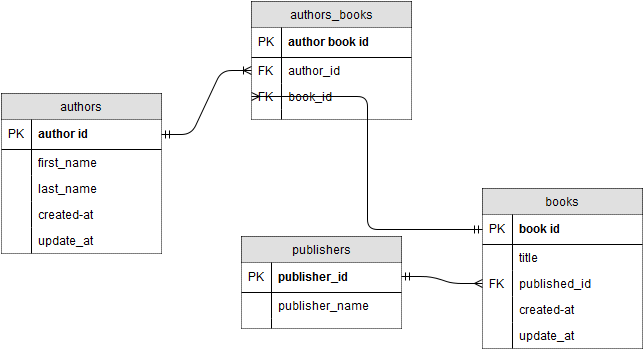

The diagram above was exported from draw.io. Its source (the exported page's mxGraphModel, read from the mxfile embedded in the PNG):
<mxGraphModel dx="876" dy="454" grid="1" gridSize="10" guides="1" tooltips="1" connect="1" arrows="1" fold="1" page="1" pageScale="1" pageWidth="850" pageHeight="1100" background="#ffffff" math="0" shadow="0">
  <root>
    <mxCell id="0" />
    <mxCell id="1" parent="0" />
    <mxCell id="33" value="authors" style="swimlane;html=1;fontStyle=0;childLayout=stackLayout;horizontal=1;startSize=26;fillColor=#e0e0e0;horizontalStack=0;resizeParent=1;resizeLast=0;collapsible=1;marginBottom=0;swimlaneFillColor=#ffffff;align=center;dashed=1;dashPattern=1 1;" vertex="1" parent="1">
      <mxGeometry x="40" y="127" width="160" height="160" as="geometry" />
    </mxCell>
    <mxCell id="34" value="author id&lt;br&gt;" style="shape=partialRectangle;top=0;left=0;right=0;bottom=1;html=1;align=left;verticalAlign=middle;fillColor=none;spacingLeft=34;spacingRight=4;whiteSpace=wrap;overflow=hidden;rotatable=0;points=[[0,0.5],[1,0.5]];portConstraint=eastwest;dropTarget=0;fontStyle=5;" vertex="1" parent="33">
      <mxGeometry y="26" width="160" height="30" as="geometry" />
    </mxCell>
    <mxCell id="35" value="PK" style="shape=partialRectangle;top=0;left=0;bottom=0;html=1;fillColor=none;align=left;verticalAlign=middle;spacingLeft=4;spacingRight=4;whiteSpace=wrap;overflow=hidden;rotatable=0;points=[];portConstraint=eastwest;part=1;" vertex="1" connectable="0" parent="34">
      <mxGeometry width="30" height="30" as="geometry" />
    </mxCell>
    <mxCell id="36" value="first_name" style="shape=partialRectangle;top=0;left=0;right=0;bottom=0;html=1;align=left;verticalAlign=top;fillColor=none;spacingLeft=34;spacingRight=4;whiteSpace=wrap;overflow=hidden;rotatable=0;points=[[0,0.5],[1,0.5]];portConstraint=eastwest;dropTarget=0;" vertex="1" parent="33">
      <mxGeometry y="56" width="160" height="26" as="geometry" />
    </mxCell>
    <mxCell id="37" value="" style="shape=partialRectangle;top=0;left=0;bottom=0;html=1;fillColor=none;align=left;verticalAlign=top;spacingLeft=4;spacingRight=4;whiteSpace=wrap;overflow=hidden;rotatable=0;points=[];portConstraint=eastwest;part=1;" vertex="1" connectable="0" parent="36">
      <mxGeometry width="30" height="26" as="geometry" />
    </mxCell>
    <mxCell id="38" value="last_name" style="shape=partialRectangle;top=0;left=0;right=0;bottom=0;html=1;align=left;verticalAlign=top;fillColor=none;spacingLeft=34;spacingRight=4;whiteSpace=wrap;overflow=hidden;rotatable=0;points=[[0,0.5],[1,0.5]];portConstraint=eastwest;dropTarget=0;" vertex="1" parent="33">
      <mxGeometry y="82" width="160" height="26" as="geometry" />
    </mxCell>
    <mxCell id="39" value="" style="shape=partialRectangle;top=0;left=0;bottom=0;html=1;fillColor=none;align=left;verticalAlign=top;spacingLeft=4;spacingRight=4;whiteSpace=wrap;overflow=hidden;rotatable=0;points=[];portConstraint=eastwest;part=1;" vertex="1" connectable="0" parent="38">
      <mxGeometry width="30" height="26" as="geometry" />
    </mxCell>
    <mxCell id="57" value="created-at" style="shape=partialRectangle;top=0;left=0;right=0;bottom=0;html=1;align=left;verticalAlign=top;fillColor=none;spacingLeft=34;spacingRight=4;whiteSpace=wrap;overflow=hidden;rotatable=0;points=[[0,0.5],[1,0.5]];portConstraint=eastwest;dropTarget=0;" vertex="1" parent="33">
      <mxGeometry y="108" width="160" height="26" as="geometry" />
    </mxCell>
    <mxCell id="58" value="" style="shape=partialRectangle;top=0;left=0;bottom=0;html=1;fillColor=none;align=left;verticalAlign=top;spacingLeft=4;spacingRight=4;whiteSpace=wrap;overflow=hidden;rotatable=0;points=[];portConstraint=eastwest;part=1;" vertex="1" connectable="0" parent="57">
      <mxGeometry width="30" height="26" as="geometry" />
    </mxCell>
    <mxCell id="78" value="update_at" style="shape=partialRectangle;top=0;left=0;right=0;bottom=0;html=1;align=left;verticalAlign=top;fillColor=none;spacingLeft=34;spacingRight=4;whiteSpace=wrap;overflow=hidden;rotatable=0;points=[[0,0.5],[1,0.5]];portConstraint=eastwest;dropTarget=0;" vertex="1" parent="33">
      <mxGeometry y="134" width="160" height="26" as="geometry" />
    </mxCell>
    <mxCell id="79" value="" style="shape=partialRectangle;top=0;left=0;bottom=0;html=1;fillColor=none;align=left;verticalAlign=top;spacingLeft=4;spacingRight=4;whiteSpace=wrap;overflow=hidden;rotatable=0;points=[];portConstraint=eastwest;part=1;" vertex="1" connectable="0" parent="78">
      <mxGeometry width="30" height="26" as="geometry" />
    </mxCell>
    <mxCell id="60" value="authors_books" style="swimlane;html=1;fontStyle=0;childLayout=stackLayout;horizontal=1;startSize=26;fillColor=#e0e0e0;horizontalStack=0;resizeParent=1;resizeLast=0;collapsible=1;marginBottom=0;swimlaneFillColor=#ffffff;align=center;dashed=1;dashPattern=1 1;" vertex="1" parent="1">
      <mxGeometry x="290" y="35" width="160" height="118" as="geometry" />
    </mxCell>
    <mxCell id="61" value="author book id&lt;br&gt;" style="shape=partialRectangle;top=0;left=0;right=0;bottom=1;html=1;align=left;verticalAlign=middle;fillColor=none;spacingLeft=34;spacingRight=4;whiteSpace=wrap;overflow=hidden;rotatable=0;points=[[0,0.5],[1,0.5]];portConstraint=eastwest;dropTarget=0;fontStyle=5;" vertex="1" parent="60">
      <mxGeometry y="26" width="160" height="30" as="geometry" />
    </mxCell>
    <mxCell id="62" value="PK" style="shape=partialRectangle;top=0;left=0;bottom=0;html=1;fillColor=none;align=left;verticalAlign=middle;spacingLeft=4;spacingRight=4;whiteSpace=wrap;overflow=hidden;rotatable=0;points=[];portConstraint=eastwest;part=1;" vertex="1" connectable="0" parent="61">
      <mxGeometry width="30" height="30" as="geometry" />
    </mxCell>
    <mxCell id="63" value="author_id" style="shape=partialRectangle;top=0;left=0;right=0;bottom=0;html=1;align=left;verticalAlign=top;fillColor=none;spacingLeft=34;spacingRight=4;whiteSpace=wrap;overflow=hidden;rotatable=0;points=[[0,0.5],[1,0.5]];portConstraint=eastwest;dropTarget=0;" vertex="1" parent="60">
      <mxGeometry y="56" width="160" height="26" as="geometry" />
    </mxCell>
    <mxCell id="64" value="FK" style="shape=partialRectangle;top=0;left=0;bottom=0;html=1;fillColor=none;align=left;verticalAlign=top;spacingLeft=4;spacingRight=4;whiteSpace=wrap;overflow=hidden;rotatable=0;points=[];portConstraint=eastwest;part=1;" vertex="1" connectable="0" parent="63">
      <mxGeometry width="30" height="26" as="geometry" />
    </mxCell>
    <mxCell id="69" value="book_id" style="shape=partialRectangle;top=0;left=0;right=0;bottom=0;html=1;align=left;verticalAlign=top;fillColor=none;spacingLeft=34;spacingRight=4;whiteSpace=wrap;overflow=hidden;rotatable=0;points=[[0,0.5],[1,0.5]];portConstraint=eastwest;dropTarget=0;" vertex="1" parent="60">
      <mxGeometry y="82" width="160" height="26" as="geometry" />
    </mxCell>
    <mxCell id="70" value="FK" style="shape=partialRectangle;top=0;left=0;bottom=0;html=1;fillColor=none;align=left;verticalAlign=top;spacingLeft=4;spacingRight=4;whiteSpace=wrap;overflow=hidden;rotatable=0;points=[];portConstraint=eastwest;part=1;" vertex="1" connectable="0" parent="69">
      <mxGeometry width="30" height="26" as="geometry" />
    </mxCell>
    <mxCell id="73" value="" style="shape=partialRectangle;top=0;left=0;right=0;bottom=0;html=1;align=left;verticalAlign=top;fillColor=none;spacingLeft=34;spacingRight=4;whiteSpace=wrap;overflow=hidden;rotatable=0;points=[[0,0.5],[1,0.5]];portConstraint=eastwest;dropTarget=0;" vertex="1" parent="60">
      <mxGeometry y="108" width="160" height="10" as="geometry" />
    </mxCell>
    <mxCell id="74" value="" style="shape=partialRectangle;top=0;left=0;bottom=0;html=1;fillColor=none;align=left;verticalAlign=top;spacingLeft=4;spacingRight=4;whiteSpace=wrap;overflow=hidden;rotatable=0;points=[];portConstraint=eastwest;part=1;" vertex="1" connectable="0" parent="73">
      <mxGeometry width="30" height="10" as="geometry" />
    </mxCell>
    <mxCell id="81" value="books" style="swimlane;html=1;fontStyle=0;childLayout=stackLayout;horizontal=1;startSize=26;fillColor=#e0e0e0;horizontalStack=0;resizeParent=1;resizeLast=0;collapsible=1;marginBottom=0;swimlaneFillColor=#ffffff;align=center;dashed=1;dashPattern=1 1;" vertex="1" parent="1">
      <mxGeometry x="521" y="222" width="160" height="160" as="geometry" />
    </mxCell>
    <mxCell id="82" value="book id&lt;br&gt;" style="shape=partialRectangle;top=0;left=0;right=0;bottom=1;html=1;align=left;verticalAlign=middle;fillColor=none;spacingLeft=34;spacingRight=4;whiteSpace=wrap;overflow=hidden;rotatable=0;points=[[0,0.5],[1,0.5]];portConstraint=eastwest;dropTarget=0;fontStyle=5;" vertex="1" parent="81">
      <mxGeometry y="26" width="160" height="30" as="geometry" />
    </mxCell>
    <mxCell id="83" value="PK" style="shape=partialRectangle;top=0;left=0;bottom=0;html=1;fillColor=none;align=left;verticalAlign=middle;spacingLeft=4;spacingRight=4;whiteSpace=wrap;overflow=hidden;rotatable=0;points=[];portConstraint=eastwest;part=1;" vertex="1" connectable="0" parent="82">
      <mxGeometry width="30" height="30" as="geometry" />
    </mxCell>
    <mxCell id="84" value="title" style="shape=partialRectangle;top=0;left=0;right=0;bottom=0;html=1;align=left;verticalAlign=top;fillColor=none;spacingLeft=34;spacingRight=4;whiteSpace=wrap;overflow=hidden;rotatable=0;points=[[0,0.5],[1,0.5]];portConstraint=eastwest;dropTarget=0;" vertex="1" parent="81">
      <mxGeometry y="56" width="160" height="26" as="geometry" />
    </mxCell>
    <mxCell id="85" value="" style="shape=partialRectangle;top=0;left=0;bottom=0;html=1;fillColor=none;align=left;verticalAlign=top;spacingLeft=4;spacingRight=4;whiteSpace=wrap;overflow=hidden;rotatable=0;points=[];portConstraint=eastwest;part=1;" vertex="1" connectable="0" parent="84">
      <mxGeometry width="30" height="26" as="geometry" />
    </mxCell>
    <mxCell id="86" value="published_id" style="shape=partialRectangle;top=0;left=0;right=0;bottom=0;html=1;align=left;verticalAlign=top;fillColor=none;spacingLeft=34;spacingRight=4;whiteSpace=wrap;overflow=hidden;rotatable=0;points=[[0,0.5],[1,0.5]];portConstraint=eastwest;dropTarget=0;" vertex="1" parent="81">
      <mxGeometry y="82" width="160" height="26" as="geometry" />
    </mxCell>
    <mxCell id="87" value="FK" style="shape=partialRectangle;top=0;left=0;bottom=0;html=1;fillColor=none;align=left;verticalAlign=top;spacingLeft=4;spacingRight=4;whiteSpace=wrap;overflow=hidden;rotatable=0;points=[];portConstraint=eastwest;part=1;" vertex="1" connectable="0" parent="86">
      <mxGeometry width="30" height="26" as="geometry" />
    </mxCell>
    <mxCell id="92" value="created-at" style="shape=partialRectangle;top=0;left=0;right=0;bottom=0;html=1;align=left;verticalAlign=top;fillColor=none;spacingLeft=34;spacingRight=4;whiteSpace=wrap;overflow=hidden;rotatable=0;points=[[0,0.5],[1,0.5]];portConstraint=eastwest;dropTarget=0;" vertex="1" parent="81">
      <mxGeometry y="108" width="160" height="26" as="geometry" />
    </mxCell>
    <mxCell id="93" value="" style="shape=partialRectangle;top=0;left=0;bottom=0;html=1;fillColor=none;align=left;verticalAlign=top;spacingLeft=4;spacingRight=4;whiteSpace=wrap;overflow=hidden;rotatable=0;points=[];portConstraint=eastwest;part=1;" vertex="1" connectable="0" parent="92">
      <mxGeometry width="30" height="26" as="geometry" />
    </mxCell>
    <mxCell id="94" value="update_at" style="shape=partialRectangle;top=0;left=0;right=0;bottom=0;html=1;align=left;verticalAlign=top;fillColor=none;spacingLeft=34;spacingRight=4;whiteSpace=wrap;overflow=hidden;rotatable=0;points=[[0,0.5],[1,0.5]];portConstraint=eastwest;dropTarget=0;" vertex="1" parent="81">
      <mxGeometry y="134" width="160" height="26" as="geometry" />
    </mxCell>
    <mxCell id="95" value="" style="shape=partialRectangle;top=0;left=0;bottom=0;html=1;fillColor=none;align=left;verticalAlign=top;spacingLeft=4;spacingRight=4;whiteSpace=wrap;overflow=hidden;rotatable=0;points=[];portConstraint=eastwest;part=1;" vertex="1" connectable="0" parent="94">
      <mxGeometry width="30" height="26" as="geometry" />
    </mxCell>
    <mxCell id="98" value="" style="edgeStyle=entityRelationEdgeStyle;html=1;endArrow=ERoneToMany;entryX=0;entryY=0.5;exitX=1;exitY=0.5;startArrow=ERmandOne;startFill=0;" edge="1" parent="1" source="34" target="63">
      <mxGeometry width="100" height="100" relative="1" as="geometry">
        <mxPoint x="200" y="180" as="sourcePoint" />
        <mxPoint x="300" y="80" as="targetPoint" />
      </mxGeometry>
    </mxCell>
    <mxCell id="101" value="" style="edgeStyle=elbowEdgeStyle;html=1;endArrow=ERmany;startArrow=ERmandOne;entryX=0;entryY=0.5;exitX=0;exitY=0.5;startFill=0;endFill=0;" edge="1" parent="1" source="82" target="69">
      <mxGeometry width="100" height="100" relative="1" as="geometry">
        <mxPoint x="520" y="190" as="sourcePoint" />
        <mxPoint x="290" y="220" as="targetPoint" />
      </mxGeometry>
    </mxCell>
    <mxCell id="102" value="publishers" style="swimlane;html=1;fontStyle=0;childLayout=stackLayout;horizontal=1;startSize=26;fillColor=#e0e0e0;horizontalStack=0;resizeParent=1;resizeLast=0;collapsible=1;marginBottom=0;swimlaneFillColor=#ffffff;align=center;dashed=1;dashPattern=1 1;" vertex="1" parent="1">
      <mxGeometry x="280" y="270" width="160" height="92" as="geometry" />
    </mxCell>
    <mxCell id="103" value="publisher_id" style="shape=partialRectangle;top=0;left=0;right=0;bottom=1;html=1;align=left;verticalAlign=middle;fillColor=none;spacingLeft=34;spacingRight=4;whiteSpace=wrap;overflow=hidden;rotatable=0;points=[[0,0.5],[1,0.5]];portConstraint=eastwest;dropTarget=0;fontStyle=5;" vertex="1" parent="102">
      <mxGeometry y="26" width="160" height="30" as="geometry" />
    </mxCell>
    <mxCell id="104" value="PK" style="shape=partialRectangle;top=0;left=0;bottom=0;html=1;fillColor=none;align=left;verticalAlign=middle;spacingLeft=4;spacingRight=4;whiteSpace=wrap;overflow=hidden;rotatable=0;points=[];portConstraint=eastwest;part=1;" vertex="1" connectable="0" parent="103">
      <mxGeometry width="30" height="30" as="geometry" />
    </mxCell>
    <mxCell id="105" value="publisher_name" style="shape=partialRectangle;top=0;left=0;right=0;bottom=0;html=1;align=left;verticalAlign=top;fillColor=none;spacingLeft=34;spacingRight=4;whiteSpace=wrap;overflow=hidden;rotatable=0;points=[[0,0.5],[1,0.5]];portConstraint=eastwest;dropTarget=0;" vertex="1" parent="102">
      <mxGeometry y="56" width="160" height="26" as="geometry" />
    </mxCell>
    <mxCell id="106" value="" style="shape=partialRectangle;top=0;left=0;bottom=0;html=1;fillColor=none;align=left;verticalAlign=top;spacingLeft=4;spacingRight=4;whiteSpace=wrap;overflow=hidden;rotatable=0;points=[];portConstraint=eastwest;part=1;" vertex="1" connectable="0" parent="105">
      <mxGeometry width="30" height="26" as="geometry" />
    </mxCell>
    <mxCell id="109" value="" style="shape=partialRectangle;top=0;left=0;right=0;bottom=0;html=1;align=left;verticalAlign=top;fillColor=none;spacingLeft=34;spacingRight=4;whiteSpace=wrap;overflow=hidden;rotatable=0;points=[[0,0.5],[1,0.5]];portConstraint=eastwest;dropTarget=0;" vertex="1" parent="102">
      <mxGeometry y="82" width="160" height="10" as="geometry" />
    </mxCell>
    <mxCell id="110" value="" style="shape=partialRectangle;top=0;left=0;bottom=0;html=1;fillColor=none;align=left;verticalAlign=top;spacingLeft=4;spacingRight=4;whiteSpace=wrap;overflow=hidden;rotatable=0;points=[];portConstraint=eastwest;part=1;" vertex="1" connectable="0" parent="109">
      <mxGeometry width="30" height="10" as="geometry" />
    </mxCell>
    <mxCell id="111" value="" style="edgeStyle=entityRelationEdgeStyle;html=1;endArrow=ERmany;startArrow=ERmandOne;exitX=1;exitY=0.467;exitPerimeter=0;entryX=0;entryY=0.5;startFill=0;" edge="1" parent="1" source="103" target="86">
      <mxGeometry width="100" height="100" relative="1" as="geometry">
        <mxPoint x="435" y="322" as="sourcePoint" />
        <mxPoint x="535" y="222" as="targetPoint" />
      </mxGeometry>
    </mxCell>
  </root>
</mxGraphModel>